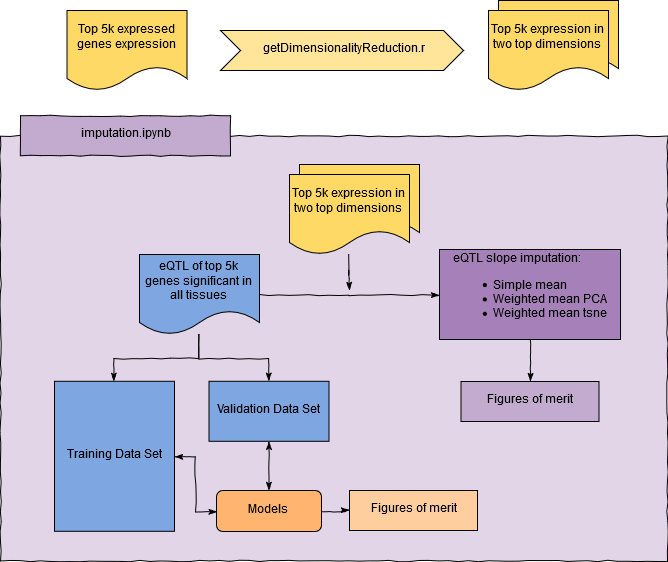

The diagram above was exported from draw.io. Its source (the exported page's mxGraphModel, read from the mxfile embedded in the PNG):
<mxGraphModel dx="1257" dy="702" grid="1" gridSize="10" guides="1" tooltips="1" connect="1" arrows="1" fold="1" page="1" pageScale="1" pageWidth="3800" pageHeight="3800" math="0" shadow="0">
  <root>
    <mxCell id="0" />
    <mxCell id="1" parent="0" />
    <mxCell id="2" value="" style="rounded=0;whiteSpace=wrap;html=1;shadow=0;comic=1;fillColor=#E1D5E7;fontColor=#000000;" vertex="1" parent="1">
      <mxGeometry x="133" y="965.5" width="667" height="425" as="geometry" />
    </mxCell>
    <mxCell id="3" value="" style="shape=document;whiteSpace=wrap;html=1;boundedLbl=1;shadow=0;comic=0;fillColor=#FFD966;" vertex="1" parent="1">
      <mxGeometry x="631" y="830" width="120" height="80" as="geometry" />
    </mxCell>
    <mxCell id="4" value="Top 5k expressed genes expression" style="shape=document;whiteSpace=wrap;html=1;boundedLbl=1;shadow=0;comic=0;fillColor=#FFD966;" vertex="1" parent="1">
      <mxGeometry x="199.5" y="840" width="120" height="80" as="geometry" />
    </mxCell>
    <mxCell id="5" value="getDimensionalityReduction.r" style="shape=step;perimeter=stepPerimeter;whiteSpace=wrap;html=1;fixedSize=1;shadow=0;comic=0;fillColor=#FFE599;" vertex="1" parent="1">
      <mxGeometry x="353" y="860" width="243" height="40" as="geometry" />
    </mxCell>
    <mxCell id="6" value="Top 5k expression in two top dimensions" style="shape=document;whiteSpace=wrap;html=1;boundedLbl=1;shadow=0;comic=0;fillColor=#FFD966;" vertex="1" parent="1">
      <mxGeometry x="621" y="840" width="120" height="80" as="geometry" />
    </mxCell>
    <mxCell id="7" style="edgeStyle=orthogonalEdgeStyle;rounded=0;comic=1;orthogonalLoop=1;jettySize=auto;html=1;exitX=0.5;exitY=1;exitDx=0;exitDy=0;startArrow=none;startFill=0;endArrow=classicThin;endFill=1;fontColor=#000000;" edge="1" source="8" target="16" parent="1">
      <mxGeometry relative="1" as="geometry" />
    </mxCell>
    <mxCell id="8" value="&lt;div align=&quot;left&quot;&gt;eQTL slope imputation:&lt;/div&gt;&lt;div align=&quot;left&quot;&gt;&lt;ul&gt;&lt;li&gt;Simple mean&lt;/li&gt;&lt;li&gt;Weighted mean PCA&lt;/li&gt;&lt;li&gt;Weighted mean tsne &lt;br&gt;&lt;/li&gt;&lt;/ul&gt;&lt;/div&gt;" style="rounded=0;whiteSpace=wrap;html=1;shadow=0;comic=0;fillColor=#A680B8;fontColor=#000000;" vertex="1" parent="1">
      <mxGeometry x="572" y="1079" width="181" height="90" as="geometry" />
    </mxCell>
    <mxCell id="9" value="imputation.ipynb" style="rounded=0;whiteSpace=wrap;html=1;shadow=0;comic=1;fillColor=#C3ABD0;" vertex="1" parent="1">
      <mxGeometry x="153" y="945.2857142857143" width="210" height="40" as="geometry" />
    </mxCell>
    <mxCell id="10" style="edgeStyle=orthogonalEdgeStyle;rounded=0;comic=1;orthogonalLoop=1;jettySize=auto;html=1;startArrow=none;startFill=0;endArrow=classicThin;endFill=1;fontColor=#000000;" edge="1" source="11" target="24" parent="1">
      <mxGeometry relative="1" as="geometry" />
    </mxCell>
    <mxCell id="11" value="&lt;div align=&quot;left&quot;&gt;Models&lt;/div&gt;" style="rounded=1;whiteSpace=wrap;html=1;shadow=0;comic=0;fillColor=#FFB570;fontColor=#000000;" vertex="1" parent="1">
      <mxGeometry x="349" y="1320" width="105" height="41" as="geometry" />
    </mxCell>
    <mxCell id="12" style="edgeStyle=orthogonalEdgeStyle;rounded=0;comic=1;orthogonalLoop=1;jettySize=auto;html=1;startArrow=classicThin;startFill=1;endArrow=classicThin;endFill=1;fontColor=#000000;" edge="1" source="13" target="11" parent="1">
      <mxGeometry relative="1" as="geometry" />
    </mxCell>
    <mxCell id="13" value="Validation Data Set" style="rounded=0;whiteSpace=wrap;html=1;shadow=0;comic=0;fillColor=#7EA6E0;fontColor=#000000;" vertex="1" parent="1">
      <mxGeometry x="341.5" y="1210.7857142857142" width="120" height="60" as="geometry" />
    </mxCell>
    <mxCell id="14" style="edgeStyle=orthogonalEdgeStyle;rounded=0;comic=1;orthogonalLoop=1;jettySize=auto;html=1;entryX=0;entryY=0.5;entryDx=0;entryDy=0;startArrow=classicThin;startFill=1;endArrow=classicThin;endFill=1;fontColor=#000000;" edge="1" source="15" target="11" parent="1">
      <mxGeometry relative="1" as="geometry" />
    </mxCell>
    <mxCell id="15" value="Training Data Set" style="rounded=0;whiteSpace=wrap;html=1;shadow=0;comic=0;fillColor=#7EA6E0;fontColor=#000000;" vertex="1" parent="1">
      <mxGeometry x="187" y="1210.7857142857142" width="120" height="150" as="geometry" />
    </mxCell>
    <mxCell id="16" value="Figures of merit" style="rounded=0;whiteSpace=wrap;html=1;shadow=0;comic=0;fillColor=#C3ABD0;fontColor=#000000;glass=0;" vertex="1" parent="1">
      <mxGeometry x="593.5" y="1211" width="138" height="40" as="geometry" />
    </mxCell>
    <mxCell id="17" style="edgeStyle=orthogonalEdgeStyle;rounded=0;comic=1;orthogonalLoop=1;jettySize=auto;html=1;startArrow=none;startFill=0;endArrow=classicThin;endFill=1;fontColor=#000000;" edge="1" source="20" target="15" parent="1">
      <mxGeometry relative="1" as="geometry" />
    </mxCell>
    <mxCell id="18" style="edgeStyle=orthogonalEdgeStyle;rounded=0;comic=1;orthogonalLoop=1;jettySize=auto;html=1;startArrow=none;startFill=0;endArrow=classicThin;endFill=1;fontColor=#000000;" edge="1" source="20" target="13" parent="1">
      <mxGeometry relative="1" as="geometry" />
    </mxCell>
    <mxCell id="19" style="edgeStyle=orthogonalEdgeStyle;rounded=0;comic=1;orthogonalLoop=1;jettySize=auto;html=1;exitX=1;exitY=0.5;exitDx=0;exitDy=0;startArrow=none;startFill=0;endArrow=classicThin;endFill=1;fontColor=#000000;" edge="1" source="20" target="8" parent="1">
      <mxGeometry relative="1" as="geometry" />
    </mxCell>
    <mxCell id="20" value="eQTL of top 5k genes significant in all tissues" style="shape=document;whiteSpace=wrap;html=1;boundedLbl=1;shadow=0;comic=0;fillColor=#7EA6E0;" vertex="1" parent="1">
      <mxGeometry x="272" y="1084" width="120" height="80" as="geometry" />
    </mxCell>
    <mxCell id="21" value="" style="shape=document;whiteSpace=wrap;html=1;boundedLbl=1;shadow=0;comic=0;fillColor=#FFD966;" vertex="1" parent="1">
      <mxGeometry x="432" y="994" width="120" height="80" as="geometry" />
    </mxCell>
    <mxCell id="22" style="edgeStyle=orthogonalEdgeStyle;rounded=0;comic=1;orthogonalLoop=1;jettySize=auto;html=1;startArrow=none;startFill=0;endArrow=classicThin;endFill=1;fontColor=#000000;" edge="1" source="23" parent="1">
      <mxGeometry relative="1" as="geometry">
        <mxPoint x="481.9999999999998" y="1120.0000000000002" as="targetPoint" />
      </mxGeometry>
    </mxCell>
    <mxCell id="23" value="Top 5k expression in two top dimensions" style="shape=document;whiteSpace=wrap;html=1;boundedLbl=1;shadow=0;comic=0;fillColor=#FFD966;" vertex="1" parent="1">
      <mxGeometry x="422" y="1004" width="120" height="80" as="geometry" />
    </mxCell>
    <mxCell id="24" value="Figures of merit" style="rounded=0;whiteSpace=wrap;html=1;shadow=0;comic=0;fillColor=#FFCE9F;fontColor=#000000;glass=0;" vertex="1" parent="1">
      <mxGeometry x="482" y="1320" width="128" height="40" as="geometry" />
    </mxCell>
  </root>
</mxGraphModel>